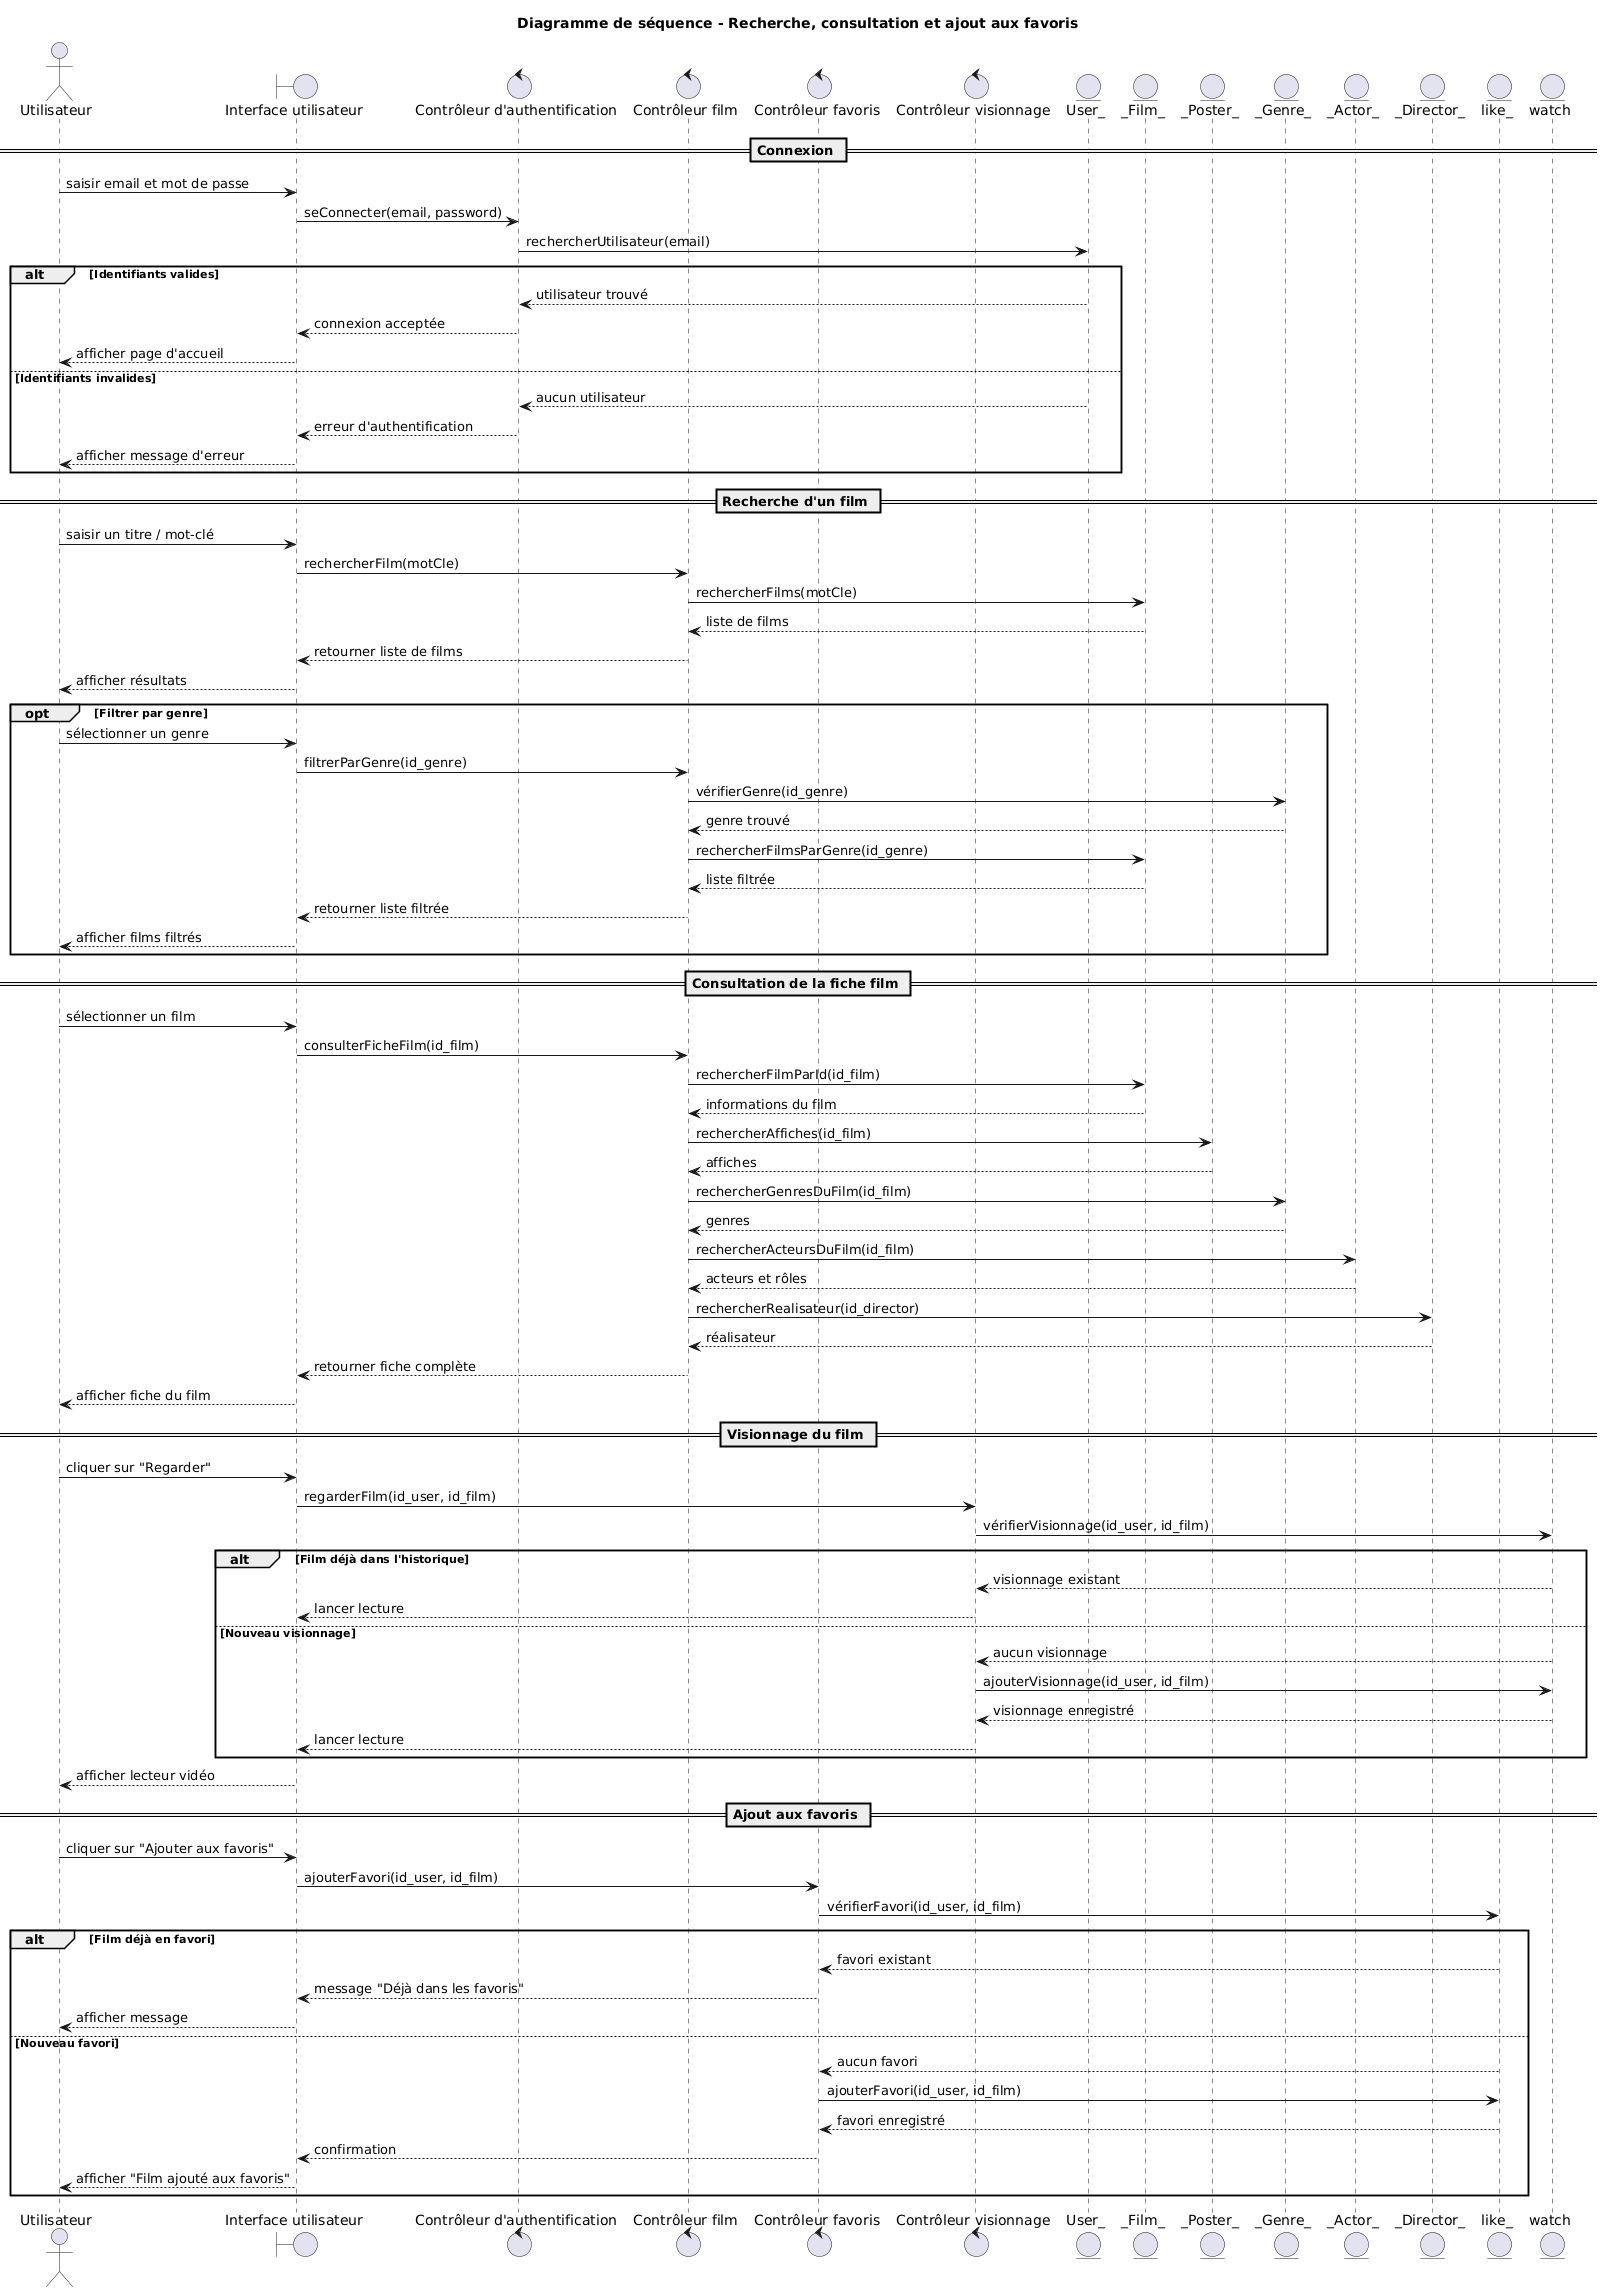

The diagram above was rendered by PlantUML. Its source (embedded in the PNG):
@startuml
title Diagramme de séquence - Recherche, consultation et ajout aux favoris

actor "Utilisateur" as User

boundary "Interface utilisateur" as UI
control "Contrôleur d'authentification" as AuthController
control "Contrôleur film" as FilmController
control "Contrôleur favoris" as FavoriteController
control "Contrôleur visionnage" as WatchController

entity "User_" as UserTable
entity "_Film_" as FilmTable
entity "_Poster_" as PosterTable
entity "_Genre_" as GenreTable
entity "_Actor_" as ActorTable
entity "_Director_" as DirectorTable
entity "like_" as LikeTable
entity "watch" as WatchTable

== Connexion ==

User -> UI : saisir email et mot de passe
UI -> AuthController : seConnecter(email, password)
AuthController -> UserTable : rechercherUtilisateur(email)

alt Identifiants valides
    UserTable --> AuthController : utilisateur trouvé
    AuthController --> UI : connexion acceptée
    UI --> User : afficher page d'accueil
else Identifiants invalides
    UserTable --> AuthController : aucun utilisateur
    AuthController --> UI : erreur d'authentification
    UI --> User : afficher message d'erreur
end

== Recherche d'un film ==

User -> UI : saisir un titre / mot-clé
UI -> FilmController : rechercherFilm(motCle)
FilmController -> FilmTable : rechercherFilms(motCle)
FilmTable --> FilmController : liste de films
FilmController --> UI : retourner liste de films
UI --> User : afficher résultats

opt Filtrer par genre
    User -> UI : sélectionner un genre
    UI -> FilmController : filtrerParGenre(id_genre)
    FilmController -> GenreTable : vérifierGenre(id_genre)
    GenreTable --> FilmController : genre trouvé
    FilmController -> FilmTable : rechercherFilmsParGenre(id_genre)
    FilmTable --> FilmController : liste filtrée
    FilmController --> UI : retourner liste filtrée
    UI --> User : afficher films filtrés
end

== Consultation de la fiche film ==

User -> UI : sélectionner un film
UI -> FilmController : consulterFicheFilm(id_film)

FilmController -> FilmTable : rechercherFilmParId(id_film)
FilmTable --> FilmController : informations du film

FilmController -> PosterTable : rechercherAffiches(id_film)
PosterTable --> FilmController : affiches

FilmController -> GenreTable : rechercherGenresDuFilm(id_film)
GenreTable --> FilmController : genres

FilmController -> ActorTable : rechercherActeursDuFilm(id_film)
ActorTable --> FilmController : acteurs et rôles

FilmController -> DirectorTable : rechercherRealisateur(id_director)
DirectorTable --> FilmController : réalisateur

FilmController --> UI : retourner fiche complète
UI --> User : afficher fiche du film

== Visionnage du film ==

User -> UI : cliquer sur "Regarder"
UI -> WatchController : regarderFilm(id_user, id_film)
WatchController -> WatchTable : vérifierVisionnage(id_user, id_film)

alt Film déjà dans l'historique
    WatchTable --> WatchController : visionnage existant
    WatchController --> UI : lancer lecture
else Nouveau visionnage
    WatchTable --> WatchController : aucun visionnage
    WatchController -> WatchTable : ajouterVisionnage(id_user, id_film)
    WatchTable --> WatchController : visionnage enregistré
    WatchController --> UI : lancer lecture
end

UI --> User : afficher lecteur vidéo

== Ajout aux favoris ==

User -> UI : cliquer sur "Ajouter aux favoris"
UI -> FavoriteController : ajouterFavori(id_user, id_film)
FavoriteController -> LikeTable : vérifierFavori(id_user, id_film)

alt Film déjà en favori
    LikeTable --> FavoriteController : favori existant
    FavoriteController --> UI : message "Déjà dans les favoris"
    UI --> User : afficher message
else Nouveau favori
    LikeTable --> FavoriteController : aucun favori
    FavoriteController -> LikeTable : ajouterFavori(id_user, id_film)
    LikeTable --> FavoriteController : favori enregistré
    FavoriteController --> UI : confirmation
    UI --> User : afficher "Film ajouté aux favoris"
end
@enduml